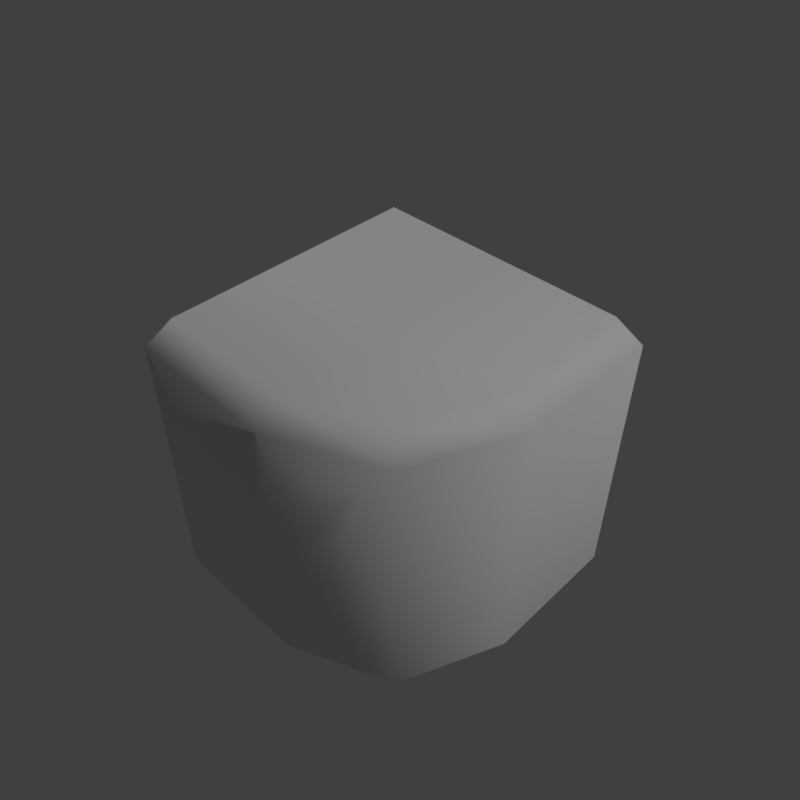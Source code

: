 # Source: grass_corner_1.blend  (saved by Blender 2.79.0; exported with 4.5.12 LTS)
import bpy
from mathutils import Matrix  # noqa: F401  (used for matrix-valued properties, if any)

bpy.ops.wm.read_factory_settings(use_empty=True)
scene = bpy.context.scene
scene.name = 'Scene'

# ---- collections
col_collection_1 = bpy.data.collections.new('Collection 1'); scene.collection.children.link(col_collection_1)

# ---- materials (node trees are filled in below, after node groups)
mat_grass = bpy.data.materials.new('grass')
mat_grass.alpha_threshold = 0.0
mat_grass.use_transparent_shadow = False
mat_grass.roughness = 0.5

# ---- material node trees

# ---- world
world_world = bpy.data.worlds.new('World'); scene.world = world_world
world_world.color = (0.05088, 0.05088, 0.05088)
world_world.use_sun_shadow = False
world_world.sun_shadow_jitter_overblur = 0.0
world_world.cycles.sampling_method = 'MANUAL'

# ---- cameras
cam_camera = bpy.data.cameras.new('Camera')
cam_camera.clip_end = 100.0
cam_camera.lens = 35.0
cam_camera.sensor_width = 32.0
cam_camera.sensor_height = 18.0
cam_camera.display_size = 2.0
cam_camera.dof.focus_distance = 0.0
cam_camera.dof.aperture_fstop = 128.0
cam_camera.dof.aperture_blades = 6

# ---- lights
light_hemi = bpy.data.lights.new('Hemi', 'SUN')
light_hemi.transmission_factor = 0.0
light_hemi.angle = 0.1993
light_hemi.energy = 1.0
light_hemi.shadow_buffer_clip_start = 0.5
light_hemi.shadow_soft_size = 0.1
light_hemi.shadow_cascade_max_distance = 1000.0

# ---- meshes
me_grasscorner1 = bpy.data.meshes.new('GrassCorner1')
me_grasscorner1.from_pydata([(-1.0, 1.0, -2.98e-08), (-1.0, 5.96e-07, -2.98e-08), (1.0, 1.0, -0.1), (2.623e-06, 1.0, -2.98e-08), (-1.0, -1.0, -0.1), (2.623e-06, -1.0, -0.1), (1.0, 8.345e-07, -0.1), (2.623e-06, 1.192e-06, -2.98e-08), (0.8, 1.0, -2.98e-08), (-1.0, -0.8, -2.98e-08), (-0.08673, -0.8, -2.98e-08), (0.8, 0.08673, -2.98e-08), (1.0, 1.0, -2.0), (-1.0, -1.0, -2.0), (2.623e-06, -1.0, -2.0), (1.0, 8.345e-07, -2.0), (0.7, -0.7, -0.1), (0.7, -0.7, -2.0), (0.5569, -0.5564, -2.98e-08)], [], [(1, 7, 3, 0), (7, 11, 8, 3), (9, 10, 7, 1), (10, 18, 7), (9, 4, 5, 10), (10, 5, 16, 18), (11, 6, 2, 8), (6, 15, 12, 2), (4, 13, 14, 5), (14, 17, 16, 5), (18, 16, 6, 11), (7, 18, 11), (16, 17, 15, 6)])
me_grasscorner1.polygons.foreach_set('use_smooth', [True] * 13)
_uv = me_grasscorner1.uv_layers.new(name='UVMap')
_uv.uv.foreach_set('vector', [0.5, 0.25, 0.75, 0.25, 0.75, 0.5, 0.5, 0.5, 0.75, 0.25, 0.95, 0.2717, 0.95, 0.5, 0.75, 0.5, 0.5, 0.05, 0.7438, 0.05, 0.75, 0.25, 0.5, 0.25, 0.7438, 0.05, 0.847, 0.1609, 0.75, 0.25, 0.5, 0.05, 0.5, 0.0, 0.7655, 0.0, 0.7438, 0.05, 0.7438, 0.05, 0.7655, 0.0, 0.8828, 0.125, 0.847, 0.1609, 0.95, 0.2717, 1.0, 0.25, 1.0, 0.5, 0.95, 0.5, 0.8687, 0.9875, 0.8687, 0.5125, 0.9875, 0.5125, 0.9875, 0.9875, 0.5125, 0.9875, 0.5125, 0.5125, 0.6313, 0.5125, 0.6313, 0.9875, 0.6313, 0.5125, 0.75, 0.5125, 0.75, 0.9875, 0.6313, 0.9875, 0.847, 0.1609, 0.8828, 0.125, 1.0, 0.25, 0.95, 0.2717, 0.75, 0.25, 0.847, 0.1609, 0.95, 0.2717, 0.75, 0.9875, 0.75, 0.5125, 0.8687, 0.5125, 0.8687, 0.9875])
me_grasscorner1.materials.append(mat_grass)
me_grasscorner1.use_remesh_preserve_volume = False
me_grasscorner1.use_remesh_preserve_attributes = False
me_grasscorner1.use_mirror_vertex_groups = False
me_grasscorner1.use_paint_bone_selection = False
me_grasscorner1.use_paint_mask = True
me_grasscorner1.update()
me_grasscornercollider = bpy.data.meshes.new('GrassCornerCollider')
me_grasscornercollider.from_pydata([(-1.0, 1.0, 0.0), (1.0, 1.0, 0.0), (-1.0, -1.0, 0.0), (2.829e-06, -1.0, 0.0), (1.0, 1.041e-06, 0.0), (1.0, 1.0, -2.0), (-1.0, -1.0, -2.0), (2.829e-06, -1.0, -2.0), (1.0, 1.041e-06, -2.0), (0.7, -0.7, 0.0), (0.7, -0.7, -2.0)], [], [(0, 9, 4), (0, 4, 1), (4, 8, 5, 1), (2, 6, 7, 3), (9, 10, 8, 4), (0, 2, 3), (3, 7, 10, 9), (9, 0, 3)])
me_grasscornercollider.polygons.foreach_set('use_smooth', [True] * 8)
me_grasscornercollider.materials.append(None)
me_grasscornercollider.use_remesh_preserve_volume = False
me_grasscornercollider.use_remesh_preserve_attributes = False
me_grasscornercollider.use_mirror_vertex_groups = False
me_grasscornercollider.use_paint_bone_selection = False
me_grasscornercollider.use_paint_mask = True
me_grasscornercollider.update()

# ---- objects
ob_camera = bpy.data.objects.new('Camera', cam_camera)
ob_hemi = bpy.data.objects.new('Hemi', light_hemi)
ob_grasscorner1 = bpy.data.objects.new('GrassCorner1', me_grasscorner1)
ob_grasscornercollider__colonly = bpy.data.objects.new('GrassCornerCollider -colonly', me_grasscornercollider)

# ---- transforms, parenting, visibility, modifiers, constraints
ob_camera.location = (2.784, -2.771, 2.955)
ob_camera.rotation_euler = (0.8486, -5.788e-07, 0.7794)
ob_camera.hide_viewport = True
ob_camera.lineart.crease_threshold = 0.0
ob_hemi.location = (0.0, 0.0, 0.0)
ob_hemi.rotation_euler = (-0.588, 0.4478, -0.281)
ob_hemi.hide_viewport = True
ob_hemi.lineart.crease_threshold = 0.0
ob_grasscorner1.location = (0.0, 0.0, 0.0)
ob_grasscorner1.lineart.crease_threshold = 0.0
ob_grasscornercollider__colonly.parent = ob_grasscorner1
ob_grasscornercollider__colonly.location = (0.0, 0.0, 0.0)
ob_grasscornercollider__colonly.hide_render = True
ob_grasscornercollider__colonly.display_type = 'WIRE'
ob_grasscornercollider__colonly.show_wire = True
ob_grasscornercollider__colonly.show_all_edges = True
ob_grasscornercollider__colonly.show_in_front = True
ob_grasscornercollider__colonly.lineart.crease_threshold = 0.0

# ---- collection membership
col_collection_1.objects.link(ob_camera)
col_collection_1.objects.link(ob_hemi)
col_collection_1.objects.link(ob_grasscorner1)
col_collection_1.objects.link(ob_grasscornercollider__colonly)

# ---- scene / render settings (as saved in the file)
scene.camera = ob_camera
scene.frame_start = 1; scene.frame_end = 250; scene.frame_set(0)
scene.render.engine = 'BLENDER_EEVEE_NEXT'
scene.render.resolution_x = 256
scene.render.resolution_y = 256
scene.render.resolution_percentage = 50
scene.render.dither_intensity = 0.0
scene.render.film_transparent = True
scene.cycles.use_denoising = False
scene.cycles.samples = 128
scene.cycles.sampling_pattern = 'TABULATED_SOBOL'
scene.cycles.use_adaptive_sampling = False
scene.cycles.use_light_tree = False
scene.cycles.blur_glossy = 0.0
scene.cycles.sample_clamp_indirect = 0.0
scene.view_settings.view_transform = 'Standard'
bpy.context.view_layer.update()

